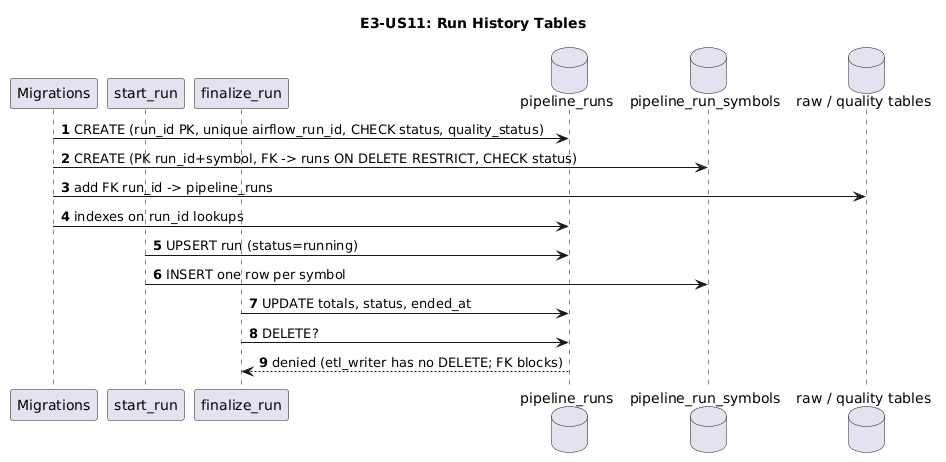

The diagram above was rendered by PlantUML. Its source (embedded in the PNG):
@startuml
title E3-US11: Run History Tables
autonumber
participant "Migrations" as M
participant "start_run" as SR
participant "finalize_run" as FR
database pipeline_runs as R
database pipeline_run_symbols as S
database "raw / quality tables" as O

M -> R: CREATE (run_id PK, unique airflow_run_id, CHECK status, quality_status)
M -> S: CREATE (PK run_id+symbol, FK -> runs ON DELETE RESTRICT, CHECK status)
M -> O: add FK run_id -> pipeline_runs
M -> R: indexes on run_id lookups

SR -> R: UPSERT run (status=running)
SR -> S: INSERT one row per symbol
FR -> R: UPDATE totals, status, ended_at
FR -> R: DELETE?
R --> FR: denied (etl_writer has no DELETE; FK blocks)
@enduml